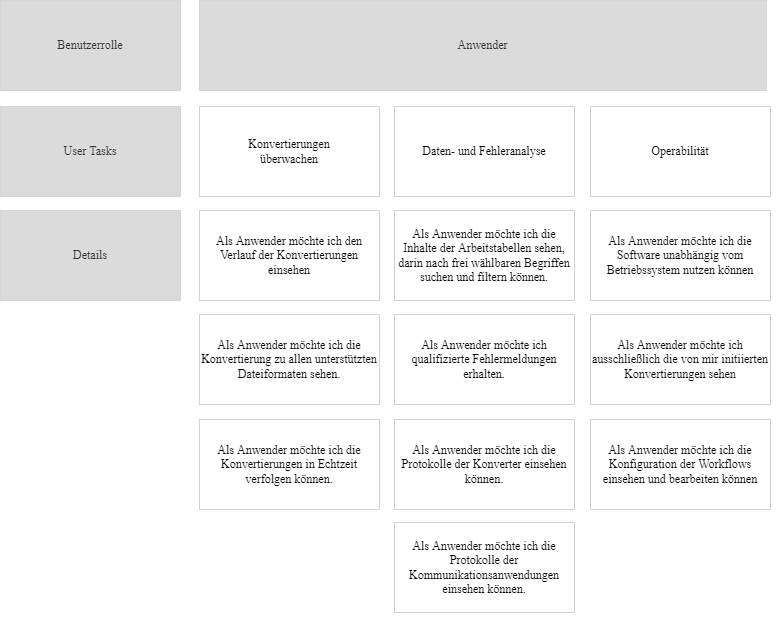

The diagram above was exported from draw.io. Its source (the exported page's mxGraphModel, read from the mxfile embedded in the PNG):
<mxGraphModel dx="1102" dy="875" grid="1" gridSize="10" guides="1" tooltips="1" connect="1" arrows="1" fold="1" page="1" pageScale="1" pageWidth="1169" pageHeight="827" math="0" shadow="0">
  <root>
    <mxCell id="0" />
    <mxCell id="1" parent="0" />
    <mxCell id="2kT4sBpGM_t56ClRYCqI-1" value="Benutzerrolle" style="rounded=0;whiteSpace=wrap;html=1;fillColor=#DBDBDB;fontColor=#333333;strokeColor=#666666;fontFamily=Times New Roman;fontSize=12;strokeWidth=0;" parent="1" vertex="1">
      <mxGeometry x="114" y="30" width="180" height="90" as="geometry" />
    </mxCell>
    <mxCell id="2kT4sBpGM_t56ClRYCqI-2" value="User Tasks" style="rounded=0;whiteSpace=wrap;html=1;fontFamily=Times New Roman;fillColor=#DBDBDB;fontColor=#333333;strokeColor=#666666;fontSize=12;strokeWidth=0;" parent="1" vertex="1">
      <mxGeometry x="114" y="136" width="180" height="90" as="geometry" />
    </mxCell>
    <mxCell id="2kT4sBpGM_t56ClRYCqI-3" value="Details" style="rounded=0;whiteSpace=wrap;html=1;fontFamily=Times New Roman;fillColor=#DBDBDB;fontColor=#333333;strokeColor=#666666;fontSize=12;strokeWidth=0;" parent="1" vertex="1">
      <mxGeometry x="114" y="240" width="180" height="90" as="geometry" />
    </mxCell>
    <mxCell id="2kT4sBpGM_t56ClRYCqI-4" value="Anwender" style="rounded=0;whiteSpace=wrap;html=1;fillColor=#DBDBDB;fontColor=#333333;strokeColor=#666666;fontFamily=Times New Roman;fontSize=12;strokeWidth=0;" parent="1" vertex="1">
      <mxGeometry x="313" y="30" width="567" height="90" as="geometry" />
    </mxCell>
    <mxCell id="2kT4sBpGM_t56ClRYCqI-5" value="&lt;p style=&quot;font-size: 12px;&quot;&gt;Konvertierungen&lt;br style=&quot;font-size: 12px;&quot;&gt;&lt;span style=&quot;font-size: 12px;&quot;&gt;überwachen&lt;/span&gt;&lt;/p&gt;" style="rounded=0;whiteSpace=wrap;html=1;fontFamily=Times New Roman;fontSize=12;strokeWidth=0;" parent="1" vertex="1">
      <mxGeometry x="313" y="136" width="180" height="90" as="geometry" />
    </mxCell>
    <mxCell id="2kT4sBpGM_t56ClRYCqI-6" value="&lt;p style=&quot;font-size: 12px;&quot;&gt;Daten- und Fehleranalyse&lt;br style=&quot;font-size: 12px;&quot;&gt;&lt;/p&gt;" style="rounded=0;whiteSpace=wrap;html=1;fontFamily=Times New Roman;fontSize=12;strokeWidth=0;" parent="1" vertex="1">
      <mxGeometry x="508" y="136" width="180" height="90" as="geometry" />
    </mxCell>
    <mxCell id="2kT4sBpGM_t56ClRYCqI-7" value="&lt;p style=&quot;font-size: 12px;&quot;&gt;Operabilität&lt;br style=&quot;font-size: 12px;&quot;&gt;&lt;/p&gt;" style="rounded=0;whiteSpace=wrap;html=1;fontFamily=Times New Roman;fontSize=12;strokeWidth=0;" parent="1" vertex="1">
      <mxGeometry x="704" y="136" width="180" height="90" as="geometry" />
    </mxCell>
    <mxCell id="2kT4sBpGM_t56ClRYCqI-8" value="&lt;p style=&quot;font-size: 12px;&quot;&gt;Als Anwender möchte ich den Verlauf der&amp;nbsp;&lt;span style=&quot;font-size: 12px;&quot;&gt;Konvertierungen einsehen&lt;/span&gt;&lt;/p&gt;" style="rounded=0;whiteSpace=wrap;html=1;fontFamily=Times New Roman;fontSize=12;strokeWidth=0;" parent="1" vertex="1">
      <mxGeometry x="313" y="240" width="180" height="90" as="geometry" />
    </mxCell>
    <mxCell id="2kT4sBpGM_t56ClRYCqI-9" value="&lt;p style=&quot;font-size: 12px;&quot;&gt;Als Anwender möchte ich die Inhalte der Arbeitstabellen sehen, darin nach frei wählbaren Begriffen suchen und filtern können.&lt;br style=&quot;font-size: 12px;&quot;&gt;&lt;/p&gt;" style="rounded=0;whiteSpace=wrap;html=1;fontFamily=Times New Roman;fontSize=12;strokeWidth=0;" parent="1" vertex="1">
      <mxGeometry x="508" y="240" width="180" height="90" as="geometry" />
    </mxCell>
    <mxCell id="2kT4sBpGM_t56ClRYCqI-10" value="&lt;p style=&quot;font-size: 12px;&quot;&gt;Als Anwender möchte ich die Konvertierung zu allen unterstützten Dateiformaten sehen.&lt;br style=&quot;font-size: 12px;&quot;&gt;&lt;/p&gt;" style="rounded=0;whiteSpace=wrap;html=1;fontFamily=Times New Roman;fontSize=12;strokeWidth=0;" parent="1" vertex="1">
      <mxGeometry x="313" y="344" width="180" height="90" as="geometry" />
    </mxCell>
    <mxCell id="2kT4sBpGM_t56ClRYCqI-11" value="&lt;p style=&quot;font-size: 12px;&quot;&gt;Als Anwender möchte ich die Konvertierungen in Echtzeit verfolgen können.&lt;br style=&quot;font-size: 12px;&quot;&gt;&lt;/p&gt;" style="rounded=0;whiteSpace=wrap;html=1;fontFamily=Times New Roman;fontSize=12;strokeWidth=0;" parent="1" vertex="1">
      <mxGeometry x="313" y="449" width="180" height="90" as="geometry" />
    </mxCell>
    <mxCell id="2kT4sBpGM_t56ClRYCqI-12" value="&lt;p style=&quot;font-size: 12px;&quot;&gt;Als Anwender möchte ich qualifizierte Fehlermeldungen erhalten.&lt;br style=&quot;font-size: 12px;&quot;&gt;&lt;/p&gt;" style="rounded=0;whiteSpace=wrap;html=1;fontFamily=Times New Roman;fontSize=12;strokeWidth=0;" parent="1" vertex="1">
      <mxGeometry x="508" y="344" width="180" height="90" as="geometry" />
    </mxCell>
    <mxCell id="2kT4sBpGM_t56ClRYCqI-13" value="&lt;p style=&quot;font-size: 12px;&quot;&gt;Als Anwender möchte ich die Protokolle der Konverter einsehen können.&lt;br style=&quot;font-size: 12px;&quot;&gt;&lt;/p&gt;" style="rounded=0;whiteSpace=wrap;html=1;fontFamily=Times New Roman;fontSize=12;strokeWidth=0;" parent="1" vertex="1">
      <mxGeometry x="508" y="449" width="180" height="90" as="geometry" />
    </mxCell>
    <mxCell id="2kT4sBpGM_t56ClRYCqI-14" value="&lt;p style=&quot;font-size: 12px;&quot;&gt;Als Anwender möchte ich die Protokolle der Kommunikationsanwendungen einsehen können.&lt;br style=&quot;font-size: 12px;&quot;&gt;&lt;/p&gt;" style="rounded=0;whiteSpace=wrap;html=1;fontFamily=Times New Roman;fontSize=12;strokeWidth=0;" parent="1" vertex="1">
      <mxGeometry x="508" y="552" width="180" height="90" as="geometry" />
    </mxCell>
    <mxCell id="2kT4sBpGM_t56ClRYCqI-15" value="&lt;p style=&quot;font-size: 12px;&quot;&gt;Als Anwender möchte ich die Software unabhängig vom Betriebssystem nutzen können&lt;br style=&quot;font-size: 12px;&quot;&gt;&lt;/p&gt;" style="rounded=0;whiteSpace=wrap;html=1;fontFamily=Times New Roman;fontSize=12;strokeWidth=0;" parent="1" vertex="1">
      <mxGeometry x="704" y="240" width="180" height="90" as="geometry" />
    </mxCell>
    <mxCell id="2kT4sBpGM_t56ClRYCqI-16" value="&lt;p style=&quot;font-size: 12px;&quot;&gt;Als Anwender möchte ich ausschließlich die von mir initiierten Konvertierungen sehen&lt;br style=&quot;font-size: 12px;&quot;&gt;&lt;/p&gt;" style="rounded=0;whiteSpace=wrap;html=1;fontFamily=Times New Roman;fontSize=12;strokeWidth=0;" parent="1" vertex="1">
      <mxGeometry x="704" y="344" width="180" height="90" as="geometry" />
    </mxCell>
    <mxCell id="2kT4sBpGM_t56ClRYCqI-17" value="&lt;p style=&quot;font-size: 12px;&quot;&gt;Als Anwender möchte ich die Konfiguration der Workflows einsehen und bearbeiten können&lt;br style=&quot;font-size: 12px;&quot;&gt;&lt;/p&gt;" style="rounded=0;whiteSpace=wrap;html=1;fontFamily=Times New Roman;fontSize=12;strokeWidth=0;" parent="1" vertex="1">
      <mxGeometry x="704" y="449" width="180" height="90" as="geometry" />
    </mxCell>
    <mxCell id="sGsoOo8MSHHtSCOvPWRy-6" value="&amp;nbsp;" style="text;html=1;align=center;verticalAlign=middle;resizable=0;points=[];autosize=1;strokeColor=none;fillColor=none;fontSize=7;" parent="1" vertex="1">
      <mxGeometry x="530" y="637" width="20" height="10" as="geometry" />
    </mxCell>
    <mxCell id="sGsoOo8MSHHtSCOvPWRy-7" value="&amp;nbsp;" style="text;html=1;align=left;verticalAlign=middle;resizable=0;points=[];autosize=1;strokeColor=none;fillColor=none;fontSize=7;rotation=90;" parent="1" vertex="1">
      <mxGeometry x="874" y="290" width="20" height="10" as="geometry" />
    </mxCell>
  </root>
</mxGraphModel>